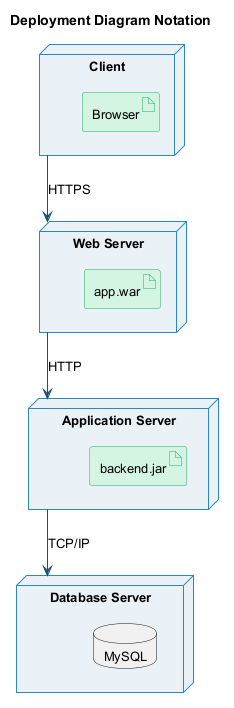

The diagram above was rendered by PlantUML. Its source (embedded in the PNG):
@startuml deployment-notation
skinparam backgroundColor transparent
skinparam defaultFontSize 13
skinparam shadowing false
skinparam NodeBorderColor #2e86c1
skinparam NodeBackgroundColor #eaf2f8
skinparam ArtifactBorderColor #27ae60
skinparam ArtifactBackgroundColor #d5f5e3
skinparam ArrowColor #1a5276

title Deployment Diagram Notation

node "Web Server" as ws {
  artifact "app.war" as war
}

node "Application Server" as as1 {
  artifact "backend.jar" as jar
}

node "Database Server" as ds {
  database "MySQL" as db
}

node "Client" as client {
  artifact "Browser" as br
}

client --> ws : HTTPS
ws --> as1 : HTTP
as1 --> ds : TCP/IP

@enduml